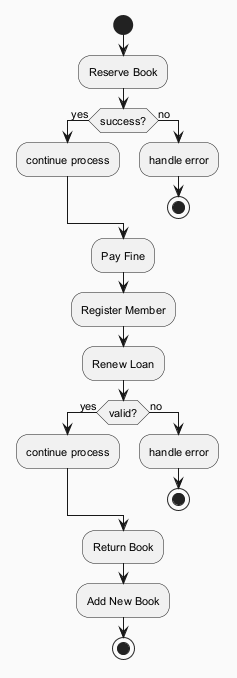

The diagram above was rendered by PlantUML. Its source (embedded in the PNG):
@startuml
skinparam backgroundColor #FAFAFA
skinparam classBackgroundColor #FFF3E0
skinparam classBorderColor #E65100
skinparam defaultFontSize 11
start
:Reserve Book;
if (success?) then (yes)
:continue process;
else (no)
:handle error;
stop
endif
:Pay Fine;
:Register Member;
:Renew Loan;
if (valid?) then (yes)
:continue process;
else (no)
:handle error;
stop
endif
:Return Book;
:Add New Book;
stop
@enduml